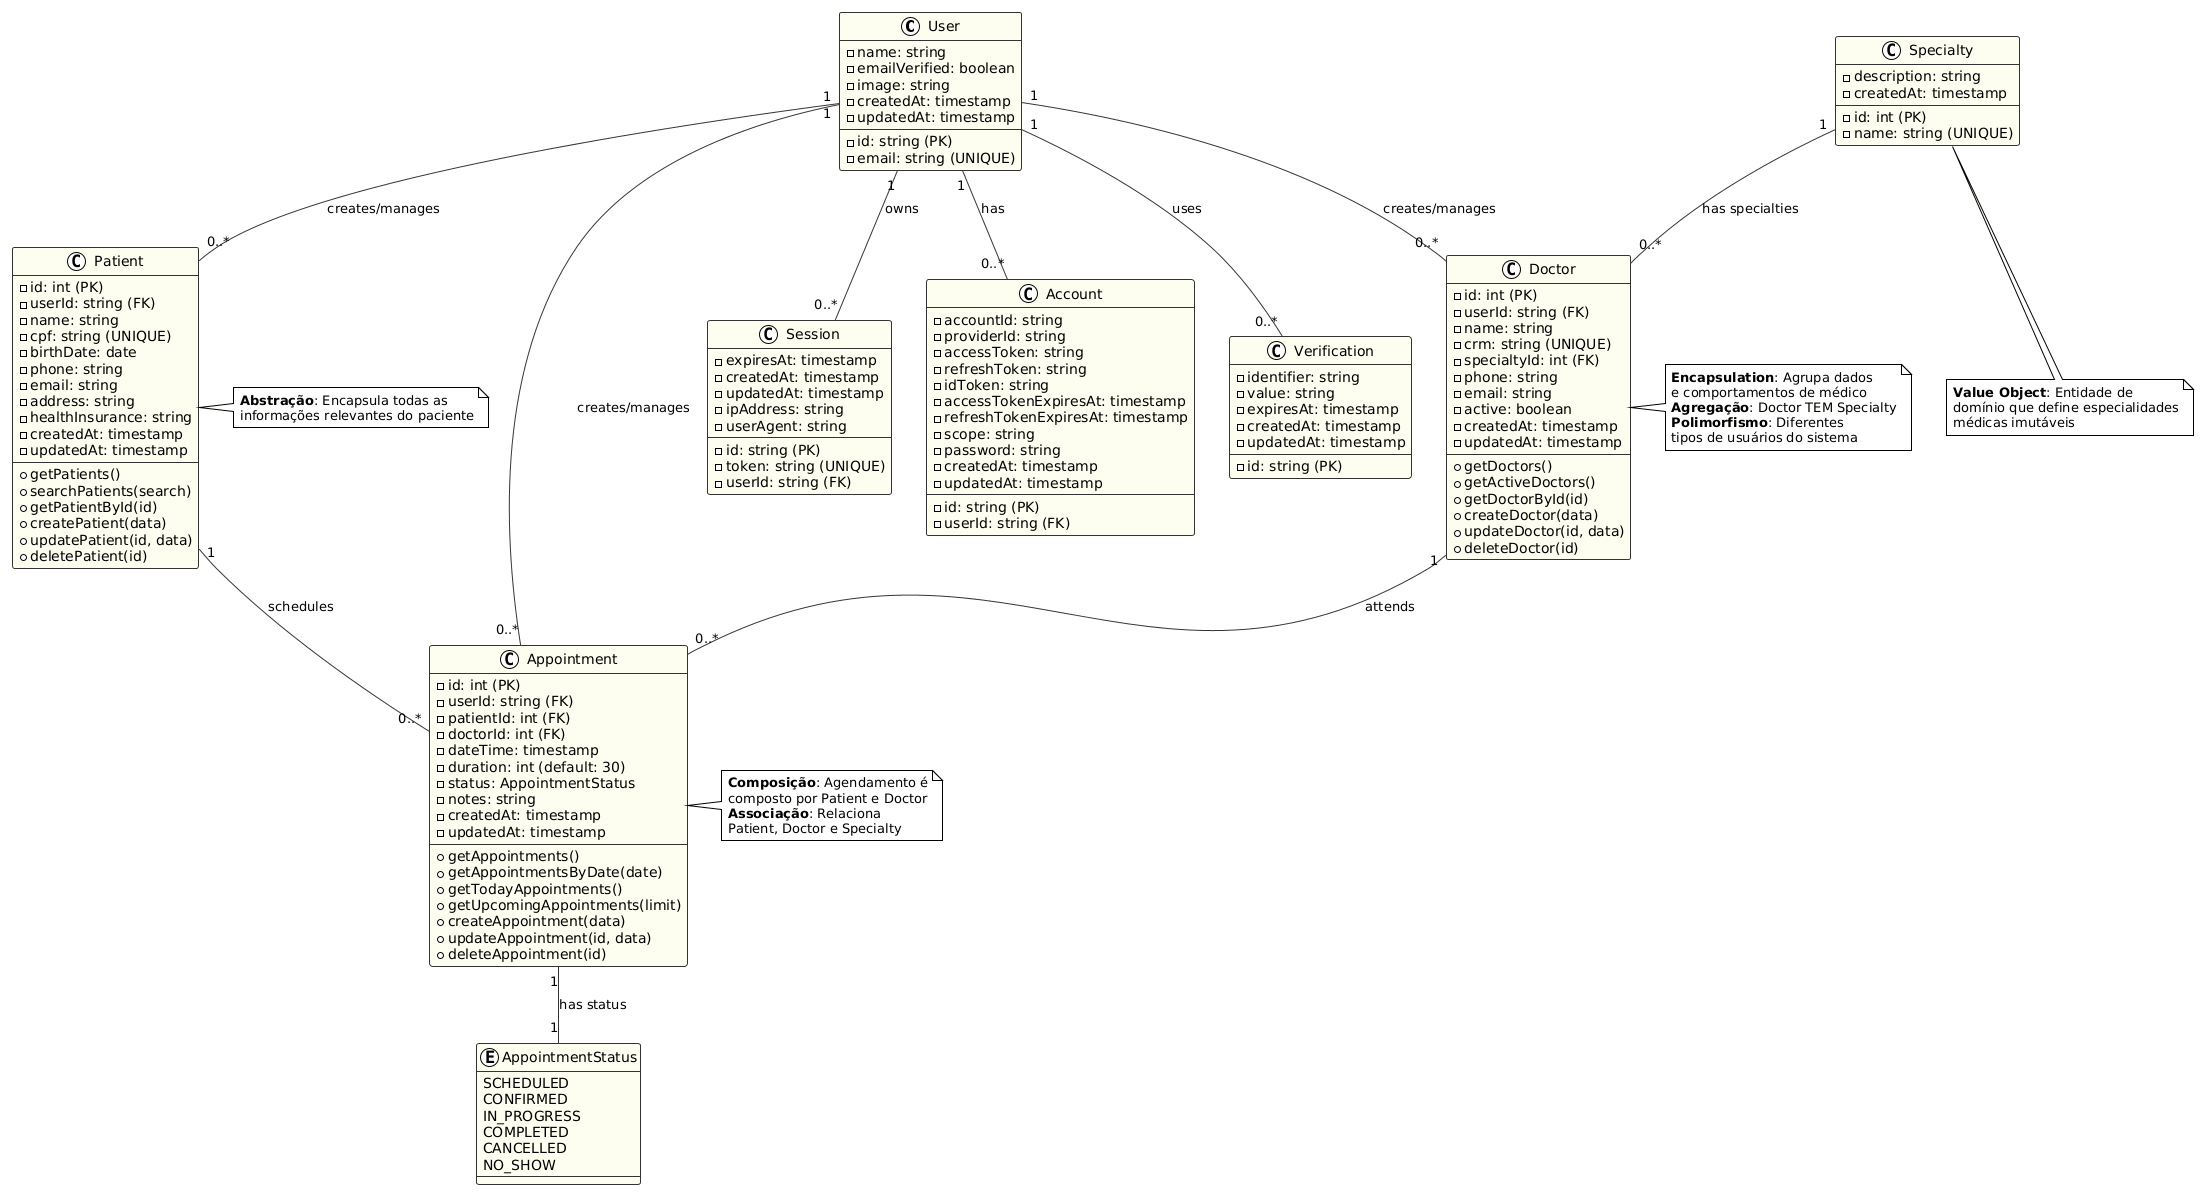

The diagram above was rendered by PlantUML. Its source (embedded in the PNG):
@startuml
!theme plain
skinparam classBackgroundColor #FEFEF0
skinparam classBorderColor #333333
skinparam arrowColor #333333

' ==========================================
' Authentication Domain
' ==========================================
class User {
  - id: string (PK)
  - name: string
  - email: string (UNIQUE)
  - emailVerified: boolean
  - image: string
  - createdAt: timestamp
  - updatedAt: timestamp
}

class Session {
  - id: string (PK)
  - expiresAt: timestamp
  - token: string (UNIQUE)
  - createdAt: timestamp
  - updatedAt: timestamp
  - ipAddress: string
  - userAgent: string
  - userId: string (FK)
}

class Account {
  - id: string (PK)
  - accountId: string
  - providerId: string
  - userId: string (FK)
  - accessToken: string
  - refreshToken: string
  - idToken: string
  - accessTokenExpiresAt: timestamp
  - refreshTokenExpiresAt: timestamp
  - scope: string
  - password: string
  - createdAt: timestamp
  - updatedAt: timestamp
}

class Verification {
  - id: string (PK)
  - identifier: string
  - value: string
  - expiresAt: timestamp
  - createdAt: timestamp
  - updatedAt: timestamp
}

' ==========================================
' Clinic Domain Model
' ==========================================

class Specialty {
  - id: int (PK)
  - name: string (UNIQUE)
  - description: string
  - createdAt: timestamp
}

class Doctor {
  - id: int (PK)
  - userId: string (FK)
  - name: string
  - crm: string (UNIQUE)
  - specialtyId: int (FK)
  - phone: string
  - email: string
  - active: boolean
  - createdAt: timestamp
  - updatedAt: timestamp
  --
  + getDoctors()
  + getActiveDoctors()
  + getDoctorById(id)
  + createDoctor(data)
  + updateDoctor(id, data)
  + deleteDoctor(id)
}

class Patient {
  - id: int (PK)
  - userId: string (FK)
  - name: string
  - cpf: string (UNIQUE)
  - birthDate: date
  - phone: string
  - email: string
  - address: string
  - healthInsurance: string
  - createdAt: timestamp
  - updatedAt: timestamp
  --
  + getPatients()
  + searchPatients(search)
  + getPatientById(id)
  + createPatient(data)
  + updatePatient(id, data)
  + deletePatient(id)
}

class Appointment {
  - id: int (PK)
  - userId: string (FK)
  - patientId: int (FK)
  - doctorId: int (FK)
  - dateTime: timestamp
  - duration: int (default: 30)
  - status: AppointmentStatus
  - notes: string
  - createdAt: timestamp
  - updatedAt: timestamp
  --
  + getAppointments()
  + getAppointmentsByDate(date)
  + getTodayAppointments()
  + getUpcomingAppointments(limit)
  + createAppointment(data)
  + updateAppointment(id, data)
  + deleteAppointment(id)
}

enum AppointmentStatus {
  SCHEDULED
  CONFIRMED
  IN_PROGRESS
  COMPLETED
  CANCELLED
  NO_SHOW
}

' ==========================================
' Relationships / Associations
' ==========================================

' Authentication relationships
User "1" -- "0..*" Session: owns
User "1" -- "0..*" Account: has
User "1" -- "0..*" Verification: uses

' Clinic domain relationships
Specialty "1" -- "0..*" Doctor: "has specialties"
User "1" -- "0..*" Doctor: "creates/manages"
User "1" -- "0..*" Patient: "creates/manages"
User "1" -- "0..*" Appointment: "creates/manages"

Doctor "1" -- "0..*" Appointment: "attends"
Patient "1" -- "0..*" Appointment: "schedules"

Appointment "1" -- "1" AppointmentStatus: "has status"

' OOP Principles annotations
note right of Doctor
  **Encapsulation**: Agrupa dados
  e comportamentos de médico
  **Agregação**: Doctor TEM Specialty
  **Polimorfismo**: Diferentes
  tipos de usuários do sistema
end note

note right of Patient
  **Abstração**: Encapsula todas as
  informações relevantes do paciente
end note

note right of Appointment
  **Composição**: Agendamento é
  composto por Patient e Doctor
  **Associação**: Relaciona
  Patient, Doctor e Specialty
end note

note bottom of Specialty
  **Value Object**: Entidade de
  domínio que define especialidades
  médicas imutáveis
end note
@enduml